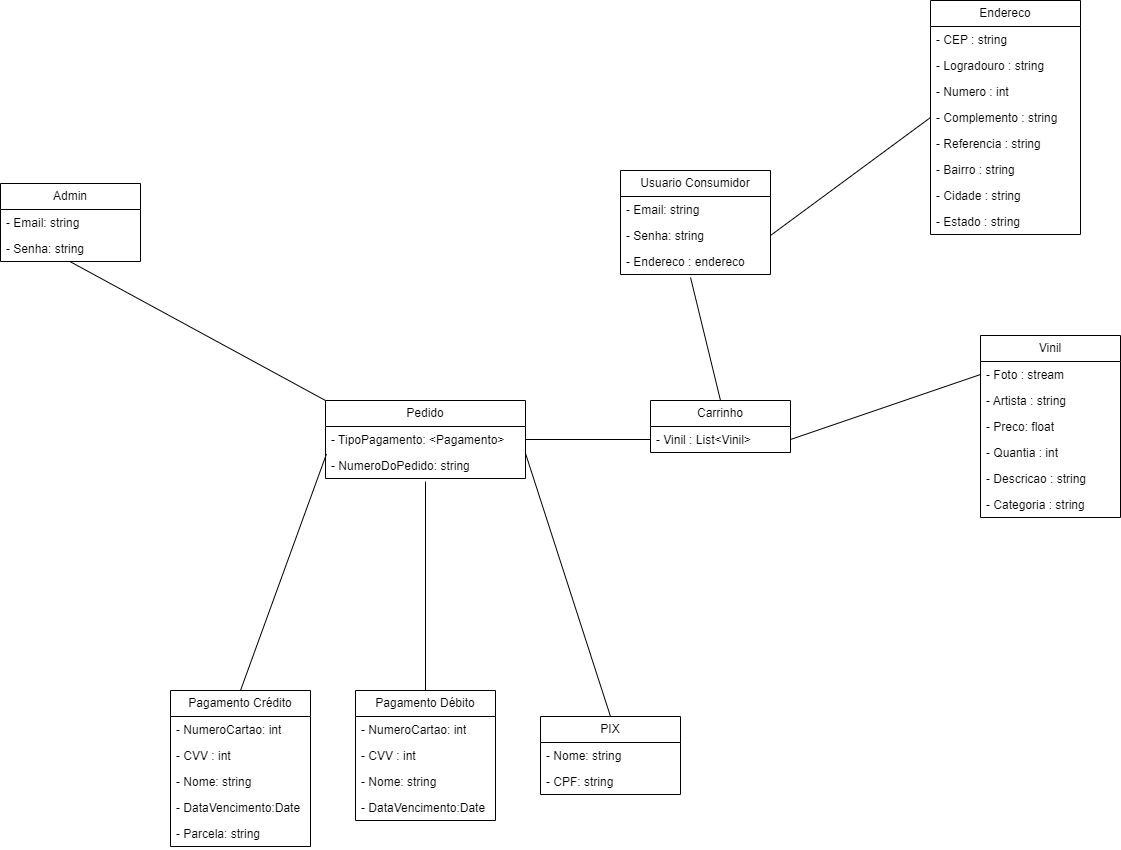

The diagram above was exported from draw.io. Its source (the exported page's mxGraphModel, read from the mxfile embedded in the PNG):
<mxGraphModel dx="2514" dy="2077" grid="1" gridSize="10" guides="1" tooltips="1" connect="1" arrows="1" fold="1" page="1" pageScale="1" pageWidth="827" pageHeight="1169" math="0" shadow="0">
  <root>
    <mxCell id="0" />
    <mxCell id="1" parent="0" />
    <mxCell id="UL11_ebHDD2HEZUUKGb0-1" value="Usuario Consumidor" style="swimlane;fontStyle=0;childLayout=stackLayout;horizontal=1;startSize=26;fillColor=none;horizontalStack=0;resizeParent=1;resizeParentMax=0;resizeLast=0;collapsible=1;marginBottom=0;whiteSpace=wrap;html=1;" vertex="1" parent="1">
      <mxGeometry x="170" y="70" width="150" height="104" as="geometry" />
    </mxCell>
    <mxCell id="UL11_ebHDD2HEZUUKGb0-93" value="&lt;div&gt;- Email: string&lt;/div&gt;" style="text;strokeColor=none;fillColor=none;align=left;verticalAlign=top;spacingLeft=4;spacingRight=4;overflow=hidden;rotatable=0;points=[[0,0.5],[1,0.5]];portConstraint=eastwest;whiteSpace=wrap;html=1;" vertex="1" parent="UL11_ebHDD2HEZUUKGb0-1">
      <mxGeometry y="26" width="150" height="26" as="geometry" />
    </mxCell>
    <mxCell id="UL11_ebHDD2HEZUUKGb0-94" value="&lt;div&gt;- Senha: string&lt;/div&gt;" style="text;strokeColor=none;fillColor=none;align=left;verticalAlign=top;spacingLeft=4;spacingRight=4;overflow=hidden;rotatable=0;points=[[0,0.5],[1,0.5]];portConstraint=eastwest;whiteSpace=wrap;html=1;" vertex="1" parent="UL11_ebHDD2HEZUUKGb0-1">
      <mxGeometry y="52" width="150" height="26" as="geometry" />
    </mxCell>
    <mxCell id="UL11_ebHDD2HEZUUKGb0-3" value="- Endereco : endereco&lt;div&gt;&lt;br&gt;&lt;/div&gt;" style="text;strokeColor=none;fillColor=none;align=left;verticalAlign=top;spacingLeft=4;spacingRight=4;overflow=hidden;rotatable=0;points=[[0,0.5],[1,0.5]];portConstraint=eastwest;whiteSpace=wrap;html=1;" vertex="1" parent="UL11_ebHDD2HEZUUKGb0-1">
      <mxGeometry y="78" width="150" height="26" as="geometry" />
    </mxCell>
    <mxCell id="UL11_ebHDD2HEZUUKGb0-5" value="Admin" style="swimlane;fontStyle=0;childLayout=stackLayout;horizontal=1;startSize=26;fillColor=none;horizontalStack=0;resizeParent=1;resizeParentMax=0;resizeLast=0;collapsible=1;marginBottom=0;whiteSpace=wrap;html=1;" vertex="1" parent="1">
      <mxGeometry x="-450" y="83" width="140" height="78" as="geometry" />
    </mxCell>
    <mxCell id="UL11_ebHDD2HEZUUKGb0-95" value="&lt;div&gt;- Email: string&lt;/div&gt;" style="text;strokeColor=none;fillColor=none;align=left;verticalAlign=top;spacingLeft=4;spacingRight=4;overflow=hidden;rotatable=0;points=[[0,0.5],[1,0.5]];portConstraint=eastwest;whiteSpace=wrap;html=1;" vertex="1" parent="UL11_ebHDD2HEZUUKGb0-5">
      <mxGeometry y="26" width="140" height="26" as="geometry" />
    </mxCell>
    <mxCell id="UL11_ebHDD2HEZUUKGb0-96" value="&lt;div&gt;- Senha: string&lt;/div&gt;" style="text;strokeColor=none;fillColor=none;align=left;verticalAlign=top;spacingLeft=4;spacingRight=4;overflow=hidden;rotatable=0;points=[[0,0.5],[1,0.5]];portConstraint=eastwest;whiteSpace=wrap;html=1;" vertex="1" parent="UL11_ebHDD2HEZUUKGb0-5">
      <mxGeometry y="52" width="140" height="26" as="geometry" />
    </mxCell>
    <mxCell id="UL11_ebHDD2HEZUUKGb0-20" value="Endereco" style="swimlane;fontStyle=0;childLayout=stackLayout;horizontal=1;startSize=26;fillColor=none;horizontalStack=0;resizeParent=1;resizeParentMax=0;resizeLast=0;collapsible=1;marginBottom=0;whiteSpace=wrap;html=1;" vertex="1" parent="1">
      <mxGeometry x="480" y="-100" width="150" height="234" as="geometry" />
    </mxCell>
    <mxCell id="UL11_ebHDD2HEZUUKGb0-39" value="- CEP : string" style="text;strokeColor=none;fillColor=none;align=left;verticalAlign=top;spacingLeft=4;spacingRight=4;overflow=hidden;rotatable=0;points=[[0,0.5],[1,0.5]];portConstraint=eastwest;whiteSpace=wrap;html=1;" vertex="1" parent="UL11_ebHDD2HEZUUKGb0-20">
      <mxGeometry y="26" width="150" height="26" as="geometry" />
    </mxCell>
    <mxCell id="UL11_ebHDD2HEZUUKGb0-40" value="- Logradouro : string" style="text;strokeColor=none;fillColor=none;align=left;verticalAlign=top;spacingLeft=4;spacingRight=4;overflow=hidden;rotatable=0;points=[[0,0.5],[1,0.5]];portConstraint=eastwest;whiteSpace=wrap;html=1;" vertex="1" parent="UL11_ebHDD2HEZUUKGb0-20">
      <mxGeometry y="52" width="150" height="26" as="geometry" />
    </mxCell>
    <mxCell id="UL11_ebHDD2HEZUUKGb0-41" value="- Numero : int" style="text;strokeColor=none;fillColor=none;align=left;verticalAlign=top;spacingLeft=4;spacingRight=4;overflow=hidden;rotatable=0;points=[[0,0.5],[1,0.5]];portConstraint=eastwest;whiteSpace=wrap;html=1;" vertex="1" parent="UL11_ebHDD2HEZUUKGb0-20">
      <mxGeometry y="78" width="150" height="26" as="geometry" />
    </mxCell>
    <mxCell id="UL11_ebHDD2HEZUUKGb0-42" value="- Complemento : string" style="text;strokeColor=none;fillColor=none;align=left;verticalAlign=top;spacingLeft=4;spacingRight=4;overflow=hidden;rotatable=0;points=[[0,0.5],[1,0.5]];portConstraint=eastwest;whiteSpace=wrap;html=1;" vertex="1" parent="UL11_ebHDD2HEZUUKGb0-20">
      <mxGeometry y="104" width="150" height="26" as="geometry" />
    </mxCell>
    <mxCell id="UL11_ebHDD2HEZUUKGb0-44" value="- Referencia : string" style="text;strokeColor=none;fillColor=none;align=left;verticalAlign=top;spacingLeft=4;spacingRight=4;overflow=hidden;rotatable=0;points=[[0,0.5],[1,0.5]];portConstraint=eastwest;whiteSpace=wrap;html=1;" vertex="1" parent="UL11_ebHDD2HEZUUKGb0-20">
      <mxGeometry y="130" width="150" height="26" as="geometry" />
    </mxCell>
    <mxCell id="UL11_ebHDD2HEZUUKGb0-43" value="- Bairro : string" style="text;strokeColor=none;fillColor=none;align=left;verticalAlign=top;spacingLeft=4;spacingRight=4;overflow=hidden;rotatable=0;points=[[0,0.5],[1,0.5]];portConstraint=eastwest;whiteSpace=wrap;html=1;" vertex="1" parent="UL11_ebHDD2HEZUUKGb0-20">
      <mxGeometry y="156" width="150" height="26" as="geometry" />
    </mxCell>
    <mxCell id="UL11_ebHDD2HEZUUKGb0-45" value="- Cidade : string" style="text;strokeColor=none;fillColor=none;align=left;verticalAlign=top;spacingLeft=4;spacingRight=4;overflow=hidden;rotatable=0;points=[[0,0.5],[1,0.5]];portConstraint=eastwest;whiteSpace=wrap;html=1;" vertex="1" parent="UL11_ebHDD2HEZUUKGb0-20">
      <mxGeometry y="182" width="150" height="26" as="geometry" />
    </mxCell>
    <mxCell id="UL11_ebHDD2HEZUUKGb0-46" value="- Estado : string" style="text;strokeColor=none;fillColor=none;align=left;verticalAlign=top;spacingLeft=4;spacingRight=4;overflow=hidden;rotatable=0;points=[[0,0.5],[1,0.5]];portConstraint=eastwest;whiteSpace=wrap;html=1;" vertex="1" parent="UL11_ebHDD2HEZUUKGb0-20">
      <mxGeometry y="208" width="150" height="26" as="geometry" />
    </mxCell>
    <mxCell id="UL11_ebHDD2HEZUUKGb0-22" value="" style="endArrow=none;html=1;rounded=0;entryX=1;entryY=0.5;entryDx=0;entryDy=0;exitX=0;exitY=0.5;exitDx=0;exitDy=0;" edge="1" parent="1" source="UL11_ebHDD2HEZUUKGb0-42" target="UL11_ebHDD2HEZUUKGb0-94">
      <mxGeometry width="50" height="50" relative="1" as="geometry">
        <mxPoint x="90" y="100" as="sourcePoint" />
        <mxPoint x="140" y="50" as="targetPoint" />
      </mxGeometry>
    </mxCell>
    <mxCell id="UL11_ebHDD2HEZUUKGb0-24" value="Vinil" style="swimlane;fontStyle=0;childLayout=stackLayout;horizontal=1;startSize=26;fillColor=none;horizontalStack=0;resizeParent=1;resizeParentMax=0;resizeLast=0;collapsible=1;marginBottom=0;whiteSpace=wrap;html=1;" vertex="1" parent="1">
      <mxGeometry x="530" y="235" width="140" height="182" as="geometry" />
    </mxCell>
    <mxCell id="UL11_ebHDD2HEZUUKGb0-25" value="- Foto : stream" style="text;strokeColor=none;fillColor=none;align=left;verticalAlign=top;spacingLeft=4;spacingRight=4;overflow=hidden;rotatable=0;points=[[0,0.5],[1,0.5]];portConstraint=eastwest;whiteSpace=wrap;html=1;" vertex="1" parent="UL11_ebHDD2HEZUUKGb0-24">
      <mxGeometry y="26" width="140" height="26" as="geometry" />
    </mxCell>
    <mxCell id="UL11_ebHDD2HEZUUKGb0-26" value="- Artista : string" style="text;strokeColor=none;fillColor=none;align=left;verticalAlign=top;spacingLeft=4;spacingRight=4;overflow=hidden;rotatable=0;points=[[0,0.5],[1,0.5]];portConstraint=eastwest;whiteSpace=wrap;html=1;" vertex="1" parent="UL11_ebHDD2HEZUUKGb0-24">
      <mxGeometry y="52" width="140" height="26" as="geometry" />
    </mxCell>
    <mxCell id="UL11_ebHDD2HEZUUKGb0-47" value="- Preco: float" style="text;strokeColor=none;fillColor=none;align=left;verticalAlign=top;spacingLeft=4;spacingRight=4;overflow=hidden;rotatable=0;points=[[0,0.5],[1,0.5]];portConstraint=eastwest;whiteSpace=wrap;html=1;" vertex="1" parent="UL11_ebHDD2HEZUUKGb0-24">
      <mxGeometry y="78" width="140" height="26" as="geometry" />
    </mxCell>
    <mxCell id="UL11_ebHDD2HEZUUKGb0-27" value="- Quantia : int" style="text;strokeColor=none;fillColor=none;align=left;verticalAlign=top;spacingLeft=4;spacingRight=4;overflow=hidden;rotatable=0;points=[[0,0.5],[1,0.5]];portConstraint=eastwest;whiteSpace=wrap;html=1;" vertex="1" parent="UL11_ebHDD2HEZUUKGb0-24">
      <mxGeometry y="104" width="140" height="26" as="geometry" />
    </mxCell>
    <mxCell id="UL11_ebHDD2HEZUUKGb0-48" value="- Descricao : string" style="text;strokeColor=none;fillColor=none;align=left;verticalAlign=top;spacingLeft=4;spacingRight=4;overflow=hidden;rotatable=0;points=[[0,0.5],[1,0.5]];portConstraint=eastwest;whiteSpace=wrap;html=1;" vertex="1" parent="UL11_ebHDD2HEZUUKGb0-24">
      <mxGeometry y="130" width="140" height="26" as="geometry" />
    </mxCell>
    <mxCell id="UL11_ebHDD2HEZUUKGb0-49" value="- Categoria : string" style="text;strokeColor=none;fillColor=none;align=left;verticalAlign=top;spacingLeft=4;spacingRight=4;overflow=hidden;rotatable=0;points=[[0,0.5],[1,0.5]];portConstraint=eastwest;whiteSpace=wrap;html=1;" vertex="1" parent="UL11_ebHDD2HEZUUKGb0-24">
      <mxGeometry y="156" width="140" height="26" as="geometry" />
    </mxCell>
    <mxCell id="UL11_ebHDD2HEZUUKGb0-50" value="Carrinho" style="swimlane;fontStyle=0;childLayout=stackLayout;horizontal=1;startSize=26;fillColor=none;horizontalStack=0;resizeParent=1;resizeParentMax=0;resizeLast=0;collapsible=1;marginBottom=0;whiteSpace=wrap;html=1;" vertex="1" parent="1">
      <mxGeometry x="200" y="300" width="140" height="52" as="geometry" />
    </mxCell>
    <mxCell id="UL11_ebHDD2HEZUUKGb0-51" value="- Vinil : List&amp;lt;Vinil&amp;gt;" style="text;strokeColor=none;fillColor=none;align=left;verticalAlign=top;spacingLeft=4;spacingRight=4;overflow=hidden;rotatable=0;points=[[0,0.5],[1,0.5]];portConstraint=eastwest;whiteSpace=wrap;html=1;" vertex="1" parent="UL11_ebHDD2HEZUUKGb0-50">
      <mxGeometry y="26" width="140" height="26" as="geometry" />
    </mxCell>
    <mxCell id="UL11_ebHDD2HEZUUKGb0-57" value="Pedido" style="swimlane;fontStyle=0;childLayout=stackLayout;horizontal=1;startSize=26;fillColor=none;horizontalStack=0;resizeParent=1;resizeParentMax=0;resizeLast=0;collapsible=1;marginBottom=0;whiteSpace=wrap;html=1;" vertex="1" parent="1">
      <mxGeometry x="-125" y="300" width="200" height="78" as="geometry" />
    </mxCell>
    <mxCell id="UL11_ebHDD2HEZUUKGb0-73" value="- TipoPagamento: &amp;lt;Pagamento&amp;gt;&lt;div&gt;&lt;br&gt;&lt;/div&gt;" style="text;strokeColor=none;fillColor=none;align=left;verticalAlign=top;spacingLeft=4;spacingRight=4;overflow=hidden;rotatable=0;points=[[0,0.5],[1,0.5]];portConstraint=eastwest;whiteSpace=wrap;html=1;" vertex="1" parent="UL11_ebHDD2HEZUUKGb0-57">
      <mxGeometry y="26" width="200" height="26" as="geometry" />
    </mxCell>
    <mxCell id="UL11_ebHDD2HEZUUKGb0-92" value="- NumeroDoPedido: string" style="text;strokeColor=none;fillColor=none;align=left;verticalAlign=top;spacingLeft=4;spacingRight=4;overflow=hidden;rotatable=0;points=[[0,0.5],[1,0.5]];portConstraint=eastwest;whiteSpace=wrap;html=1;" vertex="1" parent="UL11_ebHDD2HEZUUKGb0-57">
      <mxGeometry y="52" width="200" height="26" as="geometry" />
    </mxCell>
    <mxCell id="UL11_ebHDD2HEZUUKGb0-64" value="PIX" style="swimlane;fontStyle=0;childLayout=stackLayout;horizontal=1;startSize=26;fillColor=none;horizontalStack=0;resizeParent=1;resizeParentMax=0;resizeLast=0;collapsible=1;marginBottom=0;whiteSpace=wrap;html=1;" vertex="1" parent="1">
      <mxGeometry x="90" y="616" width="140" height="78" as="geometry" />
    </mxCell>
    <mxCell id="UL11_ebHDD2HEZUUKGb0-65" value="- Nome: string" style="text;strokeColor=none;fillColor=none;align=left;verticalAlign=top;spacingLeft=4;spacingRight=4;overflow=hidden;rotatable=0;points=[[0,0.5],[1,0.5]];portConstraint=eastwest;whiteSpace=wrap;html=1;" vertex="1" parent="UL11_ebHDD2HEZUUKGb0-64">
      <mxGeometry y="26" width="140" height="26" as="geometry" />
    </mxCell>
    <mxCell id="UL11_ebHDD2HEZUUKGb0-89" value="- CPF: string" style="text;strokeColor=none;fillColor=none;align=left;verticalAlign=top;spacingLeft=4;spacingRight=4;overflow=hidden;rotatable=0;points=[[0,0.5],[1,0.5]];portConstraint=eastwest;whiteSpace=wrap;html=1;" vertex="1" parent="UL11_ebHDD2HEZUUKGb0-64">
      <mxGeometry y="52" width="140" height="26" as="geometry" />
    </mxCell>
    <mxCell id="UL11_ebHDD2HEZUUKGb0-68" value="" style="endArrow=none;html=1;rounded=0;exitX=1;exitY=0.5;exitDx=0;exitDy=0;entryX=0;entryY=0.5;entryDx=0;entryDy=0;" edge="1" parent="1" source="UL11_ebHDD2HEZUUKGb0-51" target="UL11_ebHDD2HEZUUKGb0-25">
      <mxGeometry width="50" height="50" relative="1" as="geometry">
        <mxPoint x="540" y="255.41" as="sourcePoint" />
        <mxPoint x="600" y="255.41" as="targetPoint" />
        <Array as="points" />
      </mxGeometry>
    </mxCell>
    <mxCell id="UL11_ebHDD2HEZUUKGb0-69" value="" style="endArrow=none;html=1;rounded=0;exitX=1;exitY=0.5;exitDx=0;exitDy=0;entryX=0;entryY=0.5;entryDx=0;entryDy=0;" edge="1" parent="1" source="UL11_ebHDD2HEZUUKGb0-57" target="UL11_ebHDD2HEZUUKGb0-51">
      <mxGeometry width="50" height="50" relative="1" as="geometry">
        <mxPoint x="90" y="459" as="sourcePoint" />
        <mxPoint x="380" y="270" as="targetPoint" />
        <Array as="points" />
      </mxGeometry>
    </mxCell>
    <mxCell id="UL11_ebHDD2HEZUUKGb0-70" value="" style="endArrow=none;html=1;rounded=0;exitX=0.5;exitY=0;exitDx=0;exitDy=0;entryX=0.467;entryY=1.115;entryDx=0;entryDy=0;entryPerimeter=0;" edge="1" parent="1" source="UL11_ebHDD2HEZUUKGb0-50" target="UL11_ebHDD2HEZUUKGb0-3">
      <mxGeometry width="50" height="50" relative="1" as="geometry">
        <mxPoint x="290" y="330" as="sourcePoint" />
        <mxPoint x="240" y="150" as="targetPoint" />
      </mxGeometry>
    </mxCell>
    <mxCell id="UL11_ebHDD2HEZUUKGb0-71" value="" style="endArrow=none;html=1;rounded=0;exitX=0.5;exitY=0;exitDx=0;exitDy=0;entryX=0.999;entryY=1.009;entryDx=0;entryDy=0;entryPerimeter=0;" edge="1" parent="1" source="UL11_ebHDD2HEZUUKGb0-64" target="UL11_ebHDD2HEZUUKGb0-73">
      <mxGeometry width="50" height="50" relative="1" as="geometry">
        <mxPoint x="-50" y="520" as="sourcePoint" />
        <mxPoint x="80" y="470" as="targetPoint" />
      </mxGeometry>
    </mxCell>
    <mxCell id="UL11_ebHDD2HEZUUKGb0-74" value="Pagamento Débito" style="swimlane;fontStyle=0;childLayout=stackLayout;horizontal=1;startSize=26;fillColor=none;horizontalStack=0;resizeParent=1;resizeParentMax=0;resizeLast=0;collapsible=1;marginBottom=0;whiteSpace=wrap;html=1;" vertex="1" parent="1">
      <mxGeometry x="-95" y="590" width="140" height="130" as="geometry" />
    </mxCell>
    <mxCell id="UL11_ebHDD2HEZUUKGb0-75" value="- NumeroCartao: int" style="text;strokeColor=none;fillColor=none;align=left;verticalAlign=top;spacingLeft=4;spacingRight=4;overflow=hidden;rotatable=0;points=[[0,0.5],[1,0.5]];portConstraint=eastwest;whiteSpace=wrap;html=1;" vertex="1" parent="UL11_ebHDD2HEZUUKGb0-74">
      <mxGeometry y="26" width="140" height="26" as="geometry" />
    </mxCell>
    <mxCell id="UL11_ebHDD2HEZUUKGb0-76" value="- CVV : int" style="text;strokeColor=none;fillColor=none;align=left;verticalAlign=top;spacingLeft=4;spacingRight=4;overflow=hidden;rotatable=0;points=[[0,0.5],[1,0.5]];portConstraint=eastwest;whiteSpace=wrap;html=1;" vertex="1" parent="UL11_ebHDD2HEZUUKGb0-74">
      <mxGeometry y="52" width="140" height="26" as="geometry" />
    </mxCell>
    <mxCell id="UL11_ebHDD2HEZUUKGb0-77" value="- Nome: string" style="text;strokeColor=none;fillColor=none;align=left;verticalAlign=top;spacingLeft=4;spacingRight=4;overflow=hidden;rotatable=0;points=[[0,0.5],[1,0.5]];portConstraint=eastwest;whiteSpace=wrap;html=1;" vertex="1" parent="UL11_ebHDD2HEZUUKGb0-74">
      <mxGeometry y="78" width="140" height="26" as="geometry" />
    </mxCell>
    <mxCell id="UL11_ebHDD2HEZUUKGb0-88" value="- DataVencimento:Date" style="text;strokeColor=none;fillColor=none;align=left;verticalAlign=top;spacingLeft=4;spacingRight=4;overflow=hidden;rotatable=0;points=[[0,0.5],[1,0.5]];portConstraint=eastwest;whiteSpace=wrap;html=1;" vertex="1" parent="UL11_ebHDD2HEZUUKGb0-74">
      <mxGeometry y="104" width="140" height="26" as="geometry" />
    </mxCell>
    <mxCell id="UL11_ebHDD2HEZUUKGb0-79" value="Pagamento Crédito" style="swimlane;fontStyle=0;childLayout=stackLayout;horizontal=1;startSize=26;fillColor=none;horizontalStack=0;resizeParent=1;resizeParentMax=0;resizeLast=0;collapsible=1;marginBottom=0;whiteSpace=wrap;html=1;" vertex="1" parent="1">
      <mxGeometry x="-280" y="590" width="140" height="156" as="geometry" />
    </mxCell>
    <mxCell id="UL11_ebHDD2HEZUUKGb0-80" value="- NumeroCartao: int" style="text;strokeColor=none;fillColor=none;align=left;verticalAlign=top;spacingLeft=4;spacingRight=4;overflow=hidden;rotatable=0;points=[[0,0.5],[1,0.5]];portConstraint=eastwest;whiteSpace=wrap;html=1;" vertex="1" parent="UL11_ebHDD2HEZUUKGb0-79">
      <mxGeometry y="26" width="140" height="26" as="geometry" />
    </mxCell>
    <mxCell id="UL11_ebHDD2HEZUUKGb0-81" value="- CVV : int" style="text;strokeColor=none;fillColor=none;align=left;verticalAlign=top;spacingLeft=4;spacingRight=4;overflow=hidden;rotatable=0;points=[[0,0.5],[1,0.5]];portConstraint=eastwest;whiteSpace=wrap;html=1;" vertex="1" parent="UL11_ebHDD2HEZUUKGb0-79">
      <mxGeometry y="52" width="140" height="26" as="geometry" />
    </mxCell>
    <mxCell id="UL11_ebHDD2HEZUUKGb0-82" value="- Nome: string" style="text;strokeColor=none;fillColor=none;align=left;verticalAlign=top;spacingLeft=4;spacingRight=4;overflow=hidden;rotatable=0;points=[[0,0.5],[1,0.5]];portConstraint=eastwest;whiteSpace=wrap;html=1;" vertex="1" parent="UL11_ebHDD2HEZUUKGb0-79">
      <mxGeometry y="78" width="140" height="26" as="geometry" />
    </mxCell>
    <mxCell id="UL11_ebHDD2HEZUUKGb0-83" value="- DataVencimento:Date" style="text;strokeColor=none;fillColor=none;align=left;verticalAlign=top;spacingLeft=4;spacingRight=4;overflow=hidden;rotatable=0;points=[[0,0.5],[1,0.5]];portConstraint=eastwest;whiteSpace=wrap;html=1;" vertex="1" parent="UL11_ebHDD2HEZUUKGb0-79">
      <mxGeometry y="104" width="140" height="26" as="geometry" />
    </mxCell>
    <mxCell id="UL11_ebHDD2HEZUUKGb0-86" value="- Parcela: string" style="text;strokeColor=none;fillColor=none;align=left;verticalAlign=top;spacingLeft=4;spacingRight=4;overflow=hidden;rotatable=0;points=[[0,0.5],[1,0.5]];portConstraint=eastwest;whiteSpace=wrap;html=1;" vertex="1" parent="UL11_ebHDD2HEZUUKGb0-79">
      <mxGeometry y="130" width="140" height="26" as="geometry" />
    </mxCell>
    <mxCell id="UL11_ebHDD2HEZUUKGb0-84" value="" style="endArrow=none;html=1;rounded=0;exitX=0.5;exitY=0;exitDx=0;exitDy=0;entryX=0.5;entryY=1.119;entryDx=0;entryDy=0;entryPerimeter=0;" edge="1" parent="1" source="UL11_ebHDD2HEZUUKGb0-74" target="UL11_ebHDD2HEZUUKGb0-92">
      <mxGeometry width="50" height="50" relative="1" as="geometry">
        <mxPoint x="220" y="600" as="sourcePoint" />
        <mxPoint x="-10" y="470" as="targetPoint" />
      </mxGeometry>
    </mxCell>
    <mxCell id="UL11_ebHDD2HEZUUKGb0-85" value="" style="endArrow=none;html=1;rounded=0;exitX=0.5;exitY=0;exitDx=0;exitDy=0;entryX=0.005;entryY=1.054;entryDx=0;entryDy=0;entryPerimeter=0;" edge="1" parent="1" target="UL11_ebHDD2HEZUUKGb0-73">
      <mxGeometry width="50" height="50" relative="1" as="geometry">
        <mxPoint x="-210" y="590" as="sourcePoint" />
        <mxPoint x="-220" y="470" as="targetPoint" />
      </mxGeometry>
    </mxCell>
    <mxCell id="UL11_ebHDD2HEZUUKGb0-90" value="" style="endArrow=none;html=1;rounded=0;exitX=0;exitY=0;exitDx=0;exitDy=0;entryX=0.501;entryY=1.016;entryDx=0;entryDy=0;entryPerimeter=0;" edge="1" parent="1" source="UL11_ebHDD2HEZUUKGb0-57" target="UL11_ebHDD2HEZUUKGb0-96">
      <mxGeometry width="50" height="50" relative="1" as="geometry">
        <mxPoint x="-390" y="339" as="sourcePoint" />
        <mxPoint x="-289" y="222" as="targetPoint" />
      </mxGeometry>
    </mxCell>
  </root>
</mxGraphModel>